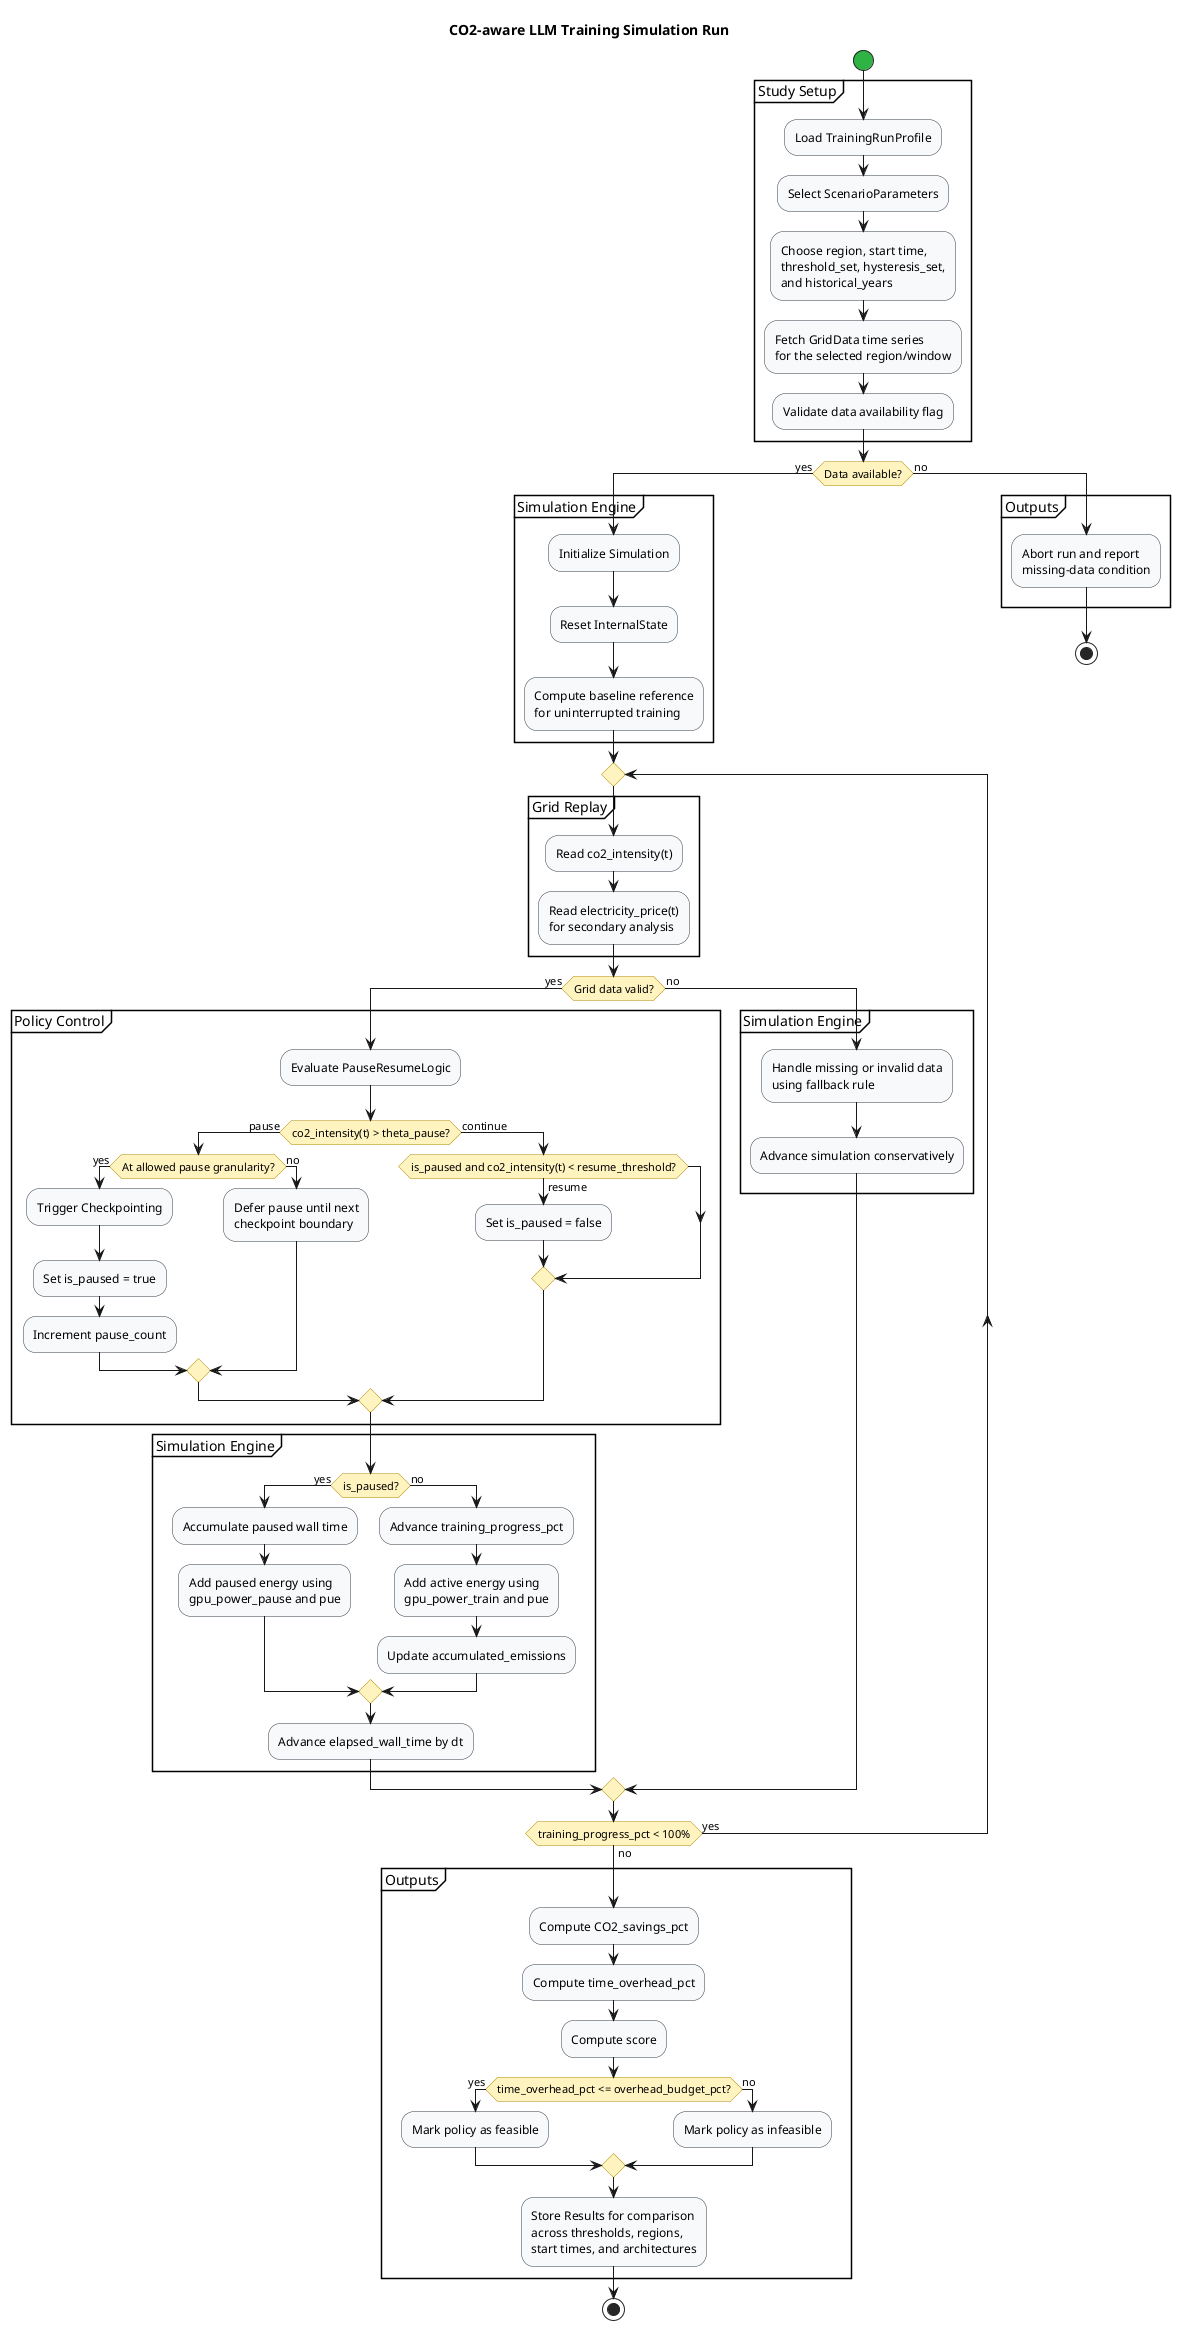

The diagram above was rendered by PlantUML. Its source (embedded in the PNG):
@startuml
title CO2-aware LLM Training Simulation Run

skinparam backgroundColor white
skinparam shadowing false
skinparam activity {
  BorderColor #2E3A46
  BackgroundColor #F7F9FB
  BarColor #5B8FF9
  StartColor #2FB344
  EndColor #D6336C
  DiamondBackgroundColor #FFF3BF
  DiamondBorderColor #B08900
}

start

partition "Study Setup" {
  :Load TrainingRunProfile;
  :Select ScenarioParameters;
  :Choose region, start time,
  threshold_set, hysteresis_set,
  and historical_years;
  :Fetch GridData time series
  for the selected region/window;
  :Validate data availability flag;
}

if (Data available?) then (yes)
  partition "Simulation Engine" {
    :Initialize Simulation;
    :Reset InternalState;
    :Compute baseline reference
    for uninterrupted training;
  }

  repeat
    partition "Grid Replay" {
      :Read co2_intensity(t);
      :Read electricity_price(t)
      for secondary analysis;
    }

    if (Grid data valid?) then (yes)
      partition "Policy Control" {
        :Evaluate PauseResumeLogic;
        if (co2_intensity(t) > theta_pause?) then (pause)
          if (At allowed pause granularity?) then (yes)
            :Trigger Checkpointing;
            :Set is_paused = true;
            :Increment pause_count;
          else (no)
            :Defer pause until next
            checkpoint boundary;
          endif
        else (continue)
          if (is_paused and co2_intensity(t) < resume_threshold?) then (resume)
            :Set is_paused = false;
          endif
        endif
      }

      partition "Simulation Engine" {
        if (is_paused?) then (yes)
          :Accumulate paused wall time;
          :Add paused energy using
          gpu_power_pause and pue;
        else (no)
          :Advance training_progress_pct;
          :Add active energy using
          gpu_power_train and pue;
          :Update accumulated_emissions;
        endif
        :Advance elapsed_wall_time by dt;
      }
    else (no)
      partition "Simulation Engine" {
        :Handle missing or invalid data
        using fallback rule;
        :Advance simulation conservatively;
      }
    endif

  repeat while (training_progress_pct < 100%) is (yes) not (no)

  partition "Outputs" {
    :Compute CO2_savings_pct;
    :Compute time_overhead_pct;
    :Compute score;
    if (time_overhead_pct <= overhead_budget_pct?) then (yes)
      :Mark policy as feasible;
    else (no)
      :Mark policy as infeasible;
    endif
    :Store Results for comparison
    across thresholds, regions,
    start times, and architectures;
  }

  stop
else (no)
  partition "Outputs" {
    :Abort run and report
    missing-data condition;
  }
  stop
endif

@enduml